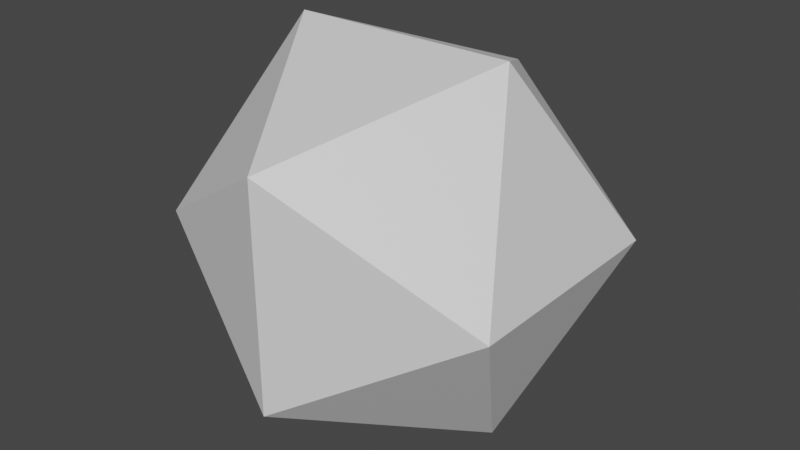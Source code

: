 # Source: dice.blend  (saved by Blender 2.83.19; exported with 4.5.12 LTS)
import bpy
from mathutils import Matrix  # noqa: F401  (used for matrix-valued properties, if any)

bpy.ops.wm.read_factory_settings(use_empty=True)
scene = bpy.context.scene
scene.name = 'Scene'

# ---- collections
col_collection = bpy.data.collections.new('Collection'); scene.collection.children.link(col_collection)

# ---- materials (node trees are filled in below, after node groups)
mat_default_obj = bpy.data.materials.new('Default OBJ')
mat_default_obj.use_transparent_shadow = False

# ---- material node trees
mat_default_obj.use_nodes = True; mat_default_obj.node_tree.nodes.clear()
_N = mat_default_obj.node_tree.nodes; _L = mat_default_obj.node_tree.links
n0 = _N.new('ShaderNodeBsdfPrincipled'); n0.name = 'Principled BSDF'; n0.location = (10, 300)
n0.distribution = 'GGX'
n0.subsurface_method = 'BURLEY'
n0.inputs[3].default_value = 1.45
n0.inputs[27].default_value = (0.0, 0.0, 0.0, 1.0)
n0.inputs[28].default_value = 1.0
n1 = _N.new('ShaderNodeOutputMaterial'); n1.name = 'Material Output'; n1.location = (300, 300)
_L.new(n0.outputs[0], n1.inputs[0])
n1.is_active_output = True

# ---- world
world_world = bpy.data.worlds.new('World'); scene.world = world_world
world_world.use_nodes = True; world_world.node_tree.nodes.clear()
_N = world_world.node_tree.nodes; _L = world_world.node_tree.links
n0 = _N.new('ShaderNodeOutputWorld'); n0.name = 'World Output'; n0.location = (300, 300)
n1 = _N.new('ShaderNodeBackground'); n1.name = 'Background'; n1.location = (10, 300)
n1.inputs[0].default_value = (0.05088, 0.05088, 0.05088, 1.0)
_L.new(n1.outputs[0], n0.inputs[0])
n0.is_active_output = True
world_world.color = (0.05088, 0.05088, 0.05088)
world_world.use_sun_shadow = False
world_world.sun_shadow_jitter_overblur = 0.0

# ---- meshes
me_dice = bpy.data.meshes.new('dice')
me_dice.from_pydata([(-0.5, 0.809, 0.0), (0.0, 0.5, 0.809), (-0.809, 0.0, 0.5), (-0.809, 0.0, -0.5), (0.0, 0.5, -0.809), (0.5, 0.809, 0.0), (0.0, -0.5, 0.809), (0.5, -0.809, 0.0), (-0.5, -0.809, 0.0), (0.0, -0.5, -0.809), (0.809, 0.0, -0.5), (0.809, 0.0, 0.5)], [], [(0, 2, 1), (0, 1, 5), (0, 5, 4), (0, 4, 3), (0, 3, 2), (5, 1, 11), (1, 2, 6), (2, 3, 8), (3, 4, 9), (4, 5, 10), (7, 11, 6), (7, 6, 8), (7, 8, 9), (7, 9, 10), (7, 10, 11), (6, 11, 1), (8, 6, 2), (9, 8, 3), (10, 9, 4), (11, 10, 5)])
_uv = me_dice.uv_layers.new(name='UVMap')
_uv.uv.foreach_set('vector', [0.07241, 0.1447, 0.04552, 0.6917, 0.1033, 0.7139, 0.2713, 0.1003, 0.2451, 0.7065, 0.2989, 0.7065, 0.481, 0.1299, 0.4494, 0.7361, 0.5207, 0.7213, 0.6819, 0.1151, 0.6504, 0.7361, 0.7236, 0.7287, 0.9286, 0.1077, 0.897, 0.7213, 0.9676, 0.7213, 0.1087, 0.1299, 0.08316, 0.6991, 0.141, 0.7287, 0.3101, 0.1025, 0.2834, 0.6716, 0.3344, 0.6888, 0.5328, 0.1225, 0.4992, 0.7361, 0.5764, 0.7213, 0.731, 0.1151, 0.7008, 0.7287, 0.772, 0.7287, 0.8782, 0.1077, 0.8473, 0.6991, 0.9145, 0.7435, 0.1497, 0.1225, 0.1221, 0.7065, 0.1813, 0.7213, 0.3479, 0.1151, 0.3795, 0.7213, 0.319, 0.7509, 0.5832, 0.1077, 0.5489, 0.7361, 0.6188, 0.7213, 0.7807, 0.1003, 0.7451, 0.7213, 0.8197, 0.7361, 0.2297, 0.1077, 0.2014, 0.7213, 0.2626, 0.7213, 0.1907, 0.1225, 0.1578, 0.7287, 0.2229, 0.7213, 0.3883, 0.1151, 0.358, 0.7361, 0.4185, 0.7065, 0.4333, 0.1151, 0.3977, 0.7139, 0.4696, 0.7213, 0.6336, 0.1225, 0.5986, 0.7139, 0.6719, 0.7435, 0.8258, 0.1151, 0.7962, 0.7435, 0.8688, 0.7287])
me_dice.materials.append(mat_default_obj)
me_dice.use_remesh_fix_poles = True
me_dice.use_remesh_preserve_attributes = False
me_dice.use_mirror_vertex_groups = False
me_dice.update()
me_dice.normals_split_custom_set([tuple(v) for v in zip(*[iter([-0.5774, 0.5774, 0.5774, -0.5774, 0.5774, 0.5774, -0.5774, 0.5774, 0.5774, 0.0, 0.9342, 0.3568, 0.0, 0.9342, 0.3568, 0.0, 0.9342, 0.3568, 0.0, 0.9342, -0.3568, 0.0, 0.9342, -0.3568, 0.0, 0.9342, -0.3568, -0.5774, 0.5774, -0.5774, -0.5774, 0.5774, -0.5774, -0.5774, 0.5774, -0.5774, -0.9342, 0.3568, 0.0, -0.9342, 0.3568, 0.0, -0.9342, 0.3568, 0.0, 0.5774, 0.5774, 0.5774, 0.5774, 0.5774, 0.5774, 0.5774, 0.5774, 0.5774, -0.3568, 0.0, 0.9342, -0.3568, 0.0, 0.9342, -0.3568, 0.0, 0.9342, -0.9342, -0.3568, 0.0, -0.9342, -0.3568, 0.0, -0.9342, -0.3568, 0.0, -0.3568, 0.0, -0.9342, -0.3568, 0.0, -0.9342, -0.3568, 0.0, -0.9342, 0.5774, 0.5774, -0.5774, 0.5774, 0.5774, -0.5774, 0.5774, 0.5774, -0.5774, 0.5774, -0.5774, 0.5774, 0.5774, -0.5774, 0.5774, 0.5774, -0.5774, 0.5774, 0.0, -0.9342, 0.3568, 0.0, -0.9342, 0.3568, 0.0, -0.9342, 0.3568, 0.0, -0.9342, -0.3568, 0.0, -0.9342, -0.3568, 0.0, -0.9342, -0.3568, 0.5774, -0.5774, -0.5774, 0.5774, -0.5774, -0.5774, 0.5774, -0.5774, -0.5774, 0.9342, -0.3568, 0.0, 0.9342, -0.3568, 0.0, 0.9342, -0.3568, 0.0, 0.3568, 0.0, 0.9342, 0.3568, 0.0, 0.9342, 0.3568, 0.0, 0.9342, -0.5774, -0.5774, 0.5774, -0.5774, -0.5774, 0.5774, -0.5774, -0.5774, 0.5774, -0.5774, -0.5774, -0.5774, -0.5774, -0.5774, -0.5774, -0.5774, -0.5774, -0.5774, 0.3568, 0.0, -0.9342, 0.3568, 0.0, -0.9342, 0.3568, 0.0, -0.9342, 0.9342, 0.3568, 0.0, 0.9342, 0.3568, 0.0, 0.9342, 0.3568, 0.0])] * 3)])

# ---- objects
ob_dice = bpy.data.objects.new('dice', me_dice)

# ---- transforms, parenting, visibility, modifiers, constraints
ob_dice.location = (0.0, 0.0, 0.0)
ob_dice.rotation_euler = (1.571, -0.0, 0.0)
ob_dice.lineart.crease_threshold = 0.0

# ---- collection membership
col_collection.objects.link(ob_dice)

# ---- scene / render settings (as saved in the file)
scene.frame_start = 1; scene.frame_end = 250; scene.frame_set(1)
scene.render.engine = 'BLENDER_EEVEE_NEXT'
scene.cycles.use_denoising = False
scene.cycles.samples = 128
scene.cycles.sampling_pattern = 'TABULATED_SOBOL'
scene.cycles.use_adaptive_sampling = False
scene.cycles.use_light_tree = False
scene.view_settings.view_transform = 'Filmic'
bpy.context.view_layer.update()

# ---- added for rendering (the .blend has no active camera and no usable light): camera, sun
cam_auto = bpy.data.cameras.new('AutoCamera')
cam_auto.lens = 50.0
cam_auto.sensor_width = 36.0
cam_auto.clip_end = 1000.0
ob_auto_camera = bpy.data.objects.new('AutoCamera', cam_auto)
scene.collection.objects.link(ob_auto_camera)
ob_auto_camera.location = (2.59296, -3.11155, 2.07437)
ob_auto_camera.rotation_euler = (1.09748, -7.21219e-08, 0.694738)
scene.camera = ob_auto_camera
light_auto_sun = bpy.data.lights.new('AutoSun', 'SUN')
light_auto_sun.energy = 3.0
light_auto_sun.angle = 0.0523599
ob_auto_sun = bpy.data.objects.new('AutoSun', light_auto_sun)
scene.collection.objects.link(ob_auto_sun)
ob_auto_sun.rotation_euler = (0.872665, 0.174533, 0.523599)
bpy.context.view_layer.update()
